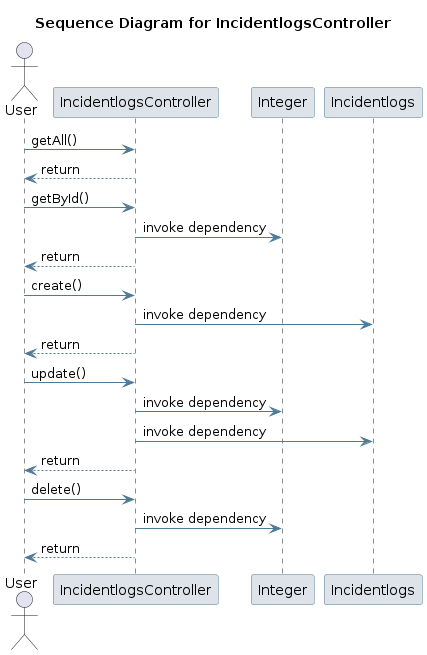

The diagram above was rendered by PlantUML. Its source (embedded in the PNG):
@startuml
skinparam sequence {
 ArrowColor #4D7A97 
 ParticipantBorderColor #4D7A97 
 ParticipantBackgroundColor #DEE3E9 
}
title Sequence Diagram for IncidentlogsController

actor User
User -> IncidentlogsController: getAll()
IncidentlogsController --> User : return
User -> IncidentlogsController: getById()
participant Integer
IncidentlogsController -> Integer: invoke dependency
IncidentlogsController --> User : return
User -> IncidentlogsController: create()
participant Incidentlogs
IncidentlogsController -> Incidentlogs: invoke dependency
IncidentlogsController --> User : return
User -> IncidentlogsController: update()
IncidentlogsController -> Integer: invoke dependency
IncidentlogsController -> Incidentlogs: invoke dependency
IncidentlogsController --> User : return
User -> IncidentlogsController: delete()
IncidentlogsController -> Integer: invoke dependency
IncidentlogsController --> User : return
@enduml